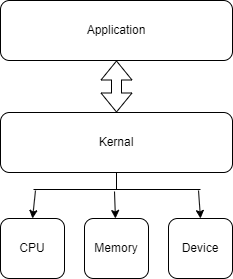

The diagram above was exported from draw.io. Its source (the exported page's mxGraphModel, read from the mxfile embedded in the PNG):
<mxGraphModel dx="1426" dy="785" grid="0" gridSize="10" guides="1" tooltips="1" connect="1" arrows="1" fold="1" page="1" pageScale="1" pageWidth="827" pageHeight="1169" background="#ffffff" math="0" shadow="0">
  <root>
    <mxCell id="0" />
    <mxCell id="1" parent="0" />
    <mxCell id="nzEnLiT-KpNwvvS4jCG--1" value="Application" style="rounded=1;whiteSpace=wrap;html=1;" vertex="1" parent="1">
      <mxGeometry x="316" y="209" width="232" height="60" as="geometry" />
    </mxCell>
    <mxCell id="nzEnLiT-KpNwvvS4jCG--2" value="Kernal" style="rounded=1;whiteSpace=wrap;html=1;" vertex="1" parent="1">
      <mxGeometry x="316" y="321" width="232" height="60" as="geometry" />
    </mxCell>
    <mxCell id="nzEnLiT-KpNwvvS4jCG--3" value="CPU" style="rounded=1;whiteSpace=wrap;html=1;" vertex="1" parent="1">
      <mxGeometry x="316" y="427" width="64" height="60" as="geometry" />
    </mxCell>
    <mxCell id="nzEnLiT-KpNwvvS4jCG--4" value="Memory" style="rounded=1;whiteSpace=wrap;html=1;" vertex="1" parent="1">
      <mxGeometry x="400" y="427" width="64" height="60" as="geometry" />
    </mxCell>
    <mxCell id="nzEnLiT-KpNwvvS4jCG--5" value="Device" style="rounded=1;whiteSpace=wrap;html=1;" vertex="1" parent="1">
      <mxGeometry x="484" y="427" width="64" height="60" as="geometry" />
    </mxCell>
    <mxCell id="nzEnLiT-KpNwvvS4jCG--7" value="" style="shape=flexArrow;endArrow=classic;startArrow=classic;html=1;rounded=0;entryX=0.5;entryY=1;entryDx=0;entryDy=0;exitX=0.5;exitY=0;exitDx=0;exitDy=0;" edge="1" parent="1" source="nzEnLiT-KpNwvvS4jCG--2" target="nzEnLiT-KpNwvvS4jCG--1">
      <mxGeometry width="100" height="100" relative="1" as="geometry">
        <mxPoint x="362" y="454" as="sourcePoint" />
        <mxPoint x="462" y="354" as="targetPoint" />
      </mxGeometry>
    </mxCell>
    <mxCell id="nzEnLiT-KpNwvvS4jCG--9" value="" style="endArrow=none;html=1;rounded=0;" edge="1" parent="1">
      <mxGeometry width="50" height="50" relative="1" as="geometry">
        <mxPoint x="349" y="398" as="sourcePoint" />
        <mxPoint x="516" y="398" as="targetPoint" />
      </mxGeometry>
    </mxCell>
    <mxCell id="nzEnLiT-KpNwvvS4jCG--10" value="" style="endArrow=none;html=1;rounded=0;entryX=0.5;entryY=1;entryDx=0;entryDy=0;" edge="1" parent="1" target="nzEnLiT-KpNwvvS4jCG--2">
      <mxGeometry width="50" height="50" relative="1" as="geometry">
        <mxPoint x="432" y="398" as="sourcePoint" />
        <mxPoint x="437" y="379" as="targetPoint" />
      </mxGeometry>
    </mxCell>
    <mxCell id="nzEnLiT-KpNwvvS4jCG--11" value="" style="endArrow=classic;html=1;rounded=0;entryX=0.5;entryY=0;entryDx=0;entryDy=0;" edge="1" parent="1" target="nzEnLiT-KpNwvvS4jCG--3">
      <mxGeometry width="50" height="50" relative="1" as="geometry">
        <mxPoint x="351" y="399" as="sourcePoint" />
        <mxPoint x="437" y="379" as="targetPoint" />
      </mxGeometry>
    </mxCell>
    <mxCell id="nzEnLiT-KpNwvvS4jCG--12" value="" style="endArrow=classic;html=1;rounded=0;" edge="1" parent="1" target="nzEnLiT-KpNwvvS4jCG--4">
      <mxGeometry width="50" height="50" relative="1" as="geometry">
        <mxPoint x="430" y="400" as="sourcePoint" />
        <mxPoint x="358" y="437" as="targetPoint" />
      </mxGeometry>
    </mxCell>
    <mxCell id="nzEnLiT-KpNwvvS4jCG--13" value="" style="endArrow=classic;html=1;rounded=0;entryX=0.5;entryY=0;entryDx=0;entryDy=0;" edge="1" parent="1" target="nzEnLiT-KpNwvvS4jCG--5">
      <mxGeometry width="50" height="50" relative="1" as="geometry">
        <mxPoint x="514" y="399" as="sourcePoint" />
        <mxPoint x="368" y="447" as="targetPoint" />
      </mxGeometry>
    </mxCell>
  </root>
</mxGraphModel>